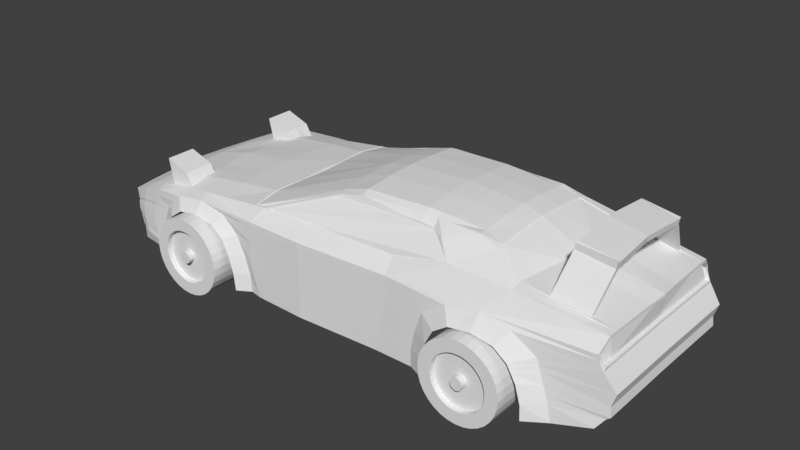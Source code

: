 # Source: synthcar.blend  (saved by Blender 2.79.0; exported with 4.5.12 LTS)
import bpy
from mathutils import Matrix  # noqa: F401  (used for matrix-valued properties, if any)

bpy.ops.wm.read_factory_settings(use_empty=True)
scene = bpy.context.scene
scene.name = 'Scene'

# ---- collections
col_collection_1 = bpy.data.collections.new('Collection 1'); scene.collection.children.link(col_collection_1)

# ---- world
world_world = bpy.data.worlds.new('World'); scene.world = world_world
world_world.color = (0.05088, 0.05088, 0.05088)
world_world.use_sun_shadow = False
world_world.sun_shadow_jitter_overblur = 0.0
world_world.cycles.sampling_method = 'MANUAL'

# ---- meshes
me_cylinder = bpy.data.meshes.new('Cylinder')
me_cylinder.from_pydata([(0.0, 1.0, -1.0), (-1.216e-07, 0.6815, 1.0), (0.1951, 0.9808, -1.0), (0.133, 0.6685, 1.0), (0.3827, 0.9239, -1.0), (0.2608, 0.6297, 1.0), (0.5556, 0.8315, -1.0), (0.3786, 0.5667, 1.0), (0.7071, 0.7071, -1.0), (0.4819, 0.4819, 1.0), (0.8315, 0.5556, -1.0), (0.5667, 0.3786, 1.0), (0.9239, 0.3827, -1.0), (0.6297, 0.2608, 1.0), (0.9808, 0.1951, -1.0), (0.6685, 0.133, 1.0), (1.0, 7.55e-08, -1.0), (0.6815, 2.662e-08, 1.0), (0.9808, -0.1951, -1.0), (0.6685, -0.133, 1.0), (0.9239, -0.3827, -1.0), (0.6297, -0.2608, 1.0), (0.8315, -0.5556, -1.0), (0.5667, -0.3786, 1.0), (0.7071, -0.7071, -1.0), (0.4819, -0.4819, 1.0), (0.5556, -0.8315, -1.0), (0.3786, -0.5667, 1.0), (0.3827, -0.9239, -1.0), (0.2608, -0.6297, 1.0), (0.1951, -0.9808, -1.0), (0.133, -0.6685, 1.0), (-3.258e-07, -1.0, -1.0), (-2.281e-07, -0.6815, 1.0), (-0.1951, -0.9808, -1.0), (-0.133, -0.6685, 1.0), (-0.3827, -0.9239, -1.0), (-0.2608, -0.6297, 1.0), (-0.5556, -0.8315, -1.0), (-0.3786, -0.5667, 1.0), (-0.7071, -0.7071, -1.0), (-0.4819, -0.4819, 1.0), (-0.8315, -0.5556, -1.0), (-0.5667, -0.3786, 1.0), (-0.9239, -0.3827, -1.0), (-0.6297, -0.2608, 1.0), (-0.9808, -0.1951, -1.0), (-0.6685, -0.133, 1.0), (-1.0, 9.656e-07, -1.0), (-0.6815, 6.747e-07, 1.0), (-0.9808, 0.1951, -1.0), (-0.6685, 0.133, 1.0), (-0.9239, 0.3827, -1.0), (-0.6297, 0.2608, 1.0), (-0.8315, 0.5556, -1.0), (-0.5667, 0.3786, 1.0), (-0.7071, 0.7071, -1.0), (-0.4819, 0.4819, 1.0), (-0.5556, 0.8315, -1.0), (-0.3786, 0.5667, 1.0), (-0.3827, 0.9239, -1.0), (-0.2608, 0.6297, 1.0), (-0.1951, 0.9808, -1.0), (-0.133, 0.6685, 1.0), (0.1951, 0.9808, 1.0), (0.0, 1.0, 1.0), (0.3827, 0.9239, 1.0), (0.5556, 0.8315, 1.0), (0.7071, 0.7071, 1.0), (0.8315, 0.5556, 1.0), (0.9239, 0.3827, 1.0), (0.9808, 0.1951, 1.0), (1.0, 7.55e-08, 1.0), (0.9808, -0.1951, 1.0), (0.9239, -0.3827, 1.0), (0.8315, -0.5556, 1.0), (0.7071, -0.7071, 1.0), (0.5556, -0.8315, 1.0), (0.3827, -0.9239, 1.0), (0.1951, -0.9808, 1.0), (-3.258e-07, -1.0, 1.0), (-0.1951, -0.9808, 1.0), (-0.3827, -0.9239, 1.0), (-0.5556, -0.8315, 1.0), (-0.7071, -0.7071, 1.0), (-0.8315, -0.5556, 1.0), (-0.9239, -0.3827, 1.0), (-0.9808, -0.1951, 1.0), (-1.0, 9.656e-07, 1.0), (-0.9808, 0.1951, 1.0), (-0.9239, 0.3827, 1.0), (-0.8315, 0.5556, 1.0), (-0.7071, 0.7071, 1.0), (-0.5556, 0.8315, 1.0), (-0.3827, 0.9239, 1.0), (-0.1951, 0.9808, 1.0), (0.03002, 0.1509, 0.706), (-3.27e-07, 0.1539, 0.706), (0.05889, 0.1422, 0.706), (0.0855, 0.128, 0.706), (0.1088, 0.1088, 0.706), (0.128, 0.0855, 0.706), (0.1422, 0.05889, 0.706), (0.1509, 0.03002, 0.706), (0.1539, 3.637e-08, 0.706), (0.1509, -0.03002, 0.706), (0.1422, -0.05889, 0.706), (0.128, -0.0855, 0.706), (0.1088, -0.1088, 0.706), (0.0855, -0.128, 0.706), (0.05889, -0.1422, 0.706), (0.03002, -0.1509, 0.706), (1.288e-08, -0.1539, 0.706), (-0.03002, -0.1509, 0.706), (-0.05889, -0.1422, 0.706), (-0.0855, -0.128, 0.706), (-0.1088, -0.1088, 0.706), (-0.128, -0.0855, 0.706), (-0.1422, -0.05889, 0.706), (-0.1509, -0.03002, 0.706), (-0.1539, 1.867e-07, 0.706), (-0.1509, 0.03002, 0.706), (-0.1422, 0.05889, 0.706), (-0.128, 0.0855, 0.706), (-0.1088, 0.1088, 0.706), (-0.0855, 0.128, 0.706), (-0.05889, 0.1422, 0.706), (-0.03002, 0.1509, 0.706), (0.133, 0.6685, 0.706), (-1.216e-07, 0.6815, 0.706), (0.2608, 0.6297, 0.706), (0.3786, 0.5667, 0.706), (0.4819, 0.4819, 0.706), (0.5667, 0.3786, 0.706), (0.6297, 0.2608, 0.706), (0.6685, 0.133, 0.706), (0.6815, 2.057e-08, 0.706), (0.6685, -0.133, 0.706), (0.6297, -0.2608, 0.706), (0.5667, -0.3786, 0.706), (0.4819, -0.4819, 0.706), (0.3786, -0.5667, 0.706), (0.2608, -0.6297, 0.706), (0.133, -0.6685, 0.706), (-2.281e-07, -0.6815, 0.706), (-0.133, -0.6685, 0.706), (-0.2608, -0.6297, 0.706), (-0.3786, -0.5667, 0.706), (-0.4819, -0.4819, 0.706), (-0.5667, -0.3786, 0.706), (-0.6297, -0.2608, 0.706), (-0.6685, -0.133, 0.706), (-0.6815, 6.687e-07, 0.706), (-0.6685, 0.133, 0.706), (-0.6297, 0.2608, 0.706), (-0.5667, 0.3786, 0.706), (-0.4819, 0.4819, 0.706), (-0.3786, 0.5667, 0.706), (-0.2608, 0.6297, 0.706), (-0.133, 0.6685, 0.706), (0.03002, 0.1509, 1.065), (-3.27e-07, 0.1539, 1.065), (0.05889, 0.1422, 1.065), (0.0855, 0.128, 1.065), (0.1088, 0.1088, 1.065), (0.128, 0.0855, 1.065), (0.1422, 0.05889, 1.065), (0.1509, 0.03002, 1.065), (0.1539, 4.376e-08, 1.065), (0.1509, -0.03002, 1.065), (0.1422, -0.05889, 1.065), (0.128, -0.0855, 1.065), (0.1088, -0.1088, 1.065), (0.0855, -0.128, 1.065), (0.05889, -0.1422, 1.065), (0.03002, -0.1509, 1.065), (1.288e-08, -0.1539, 1.065), (-0.03002, -0.1509, 1.065), (-0.05889, -0.1422, 1.065), (-0.0855, -0.128, 1.065), (-0.1088, -0.1088, 1.065), (-0.128, -0.0855, 1.065), (-0.1422, -0.05889, 1.065), (-0.1509, -0.03002, 1.065), (-0.1539, 1.941e-07, 1.065), (-0.1509, 0.03002, 1.065), (-0.1422, 0.05889, 1.065), (-0.128, 0.0855, 1.065), (-0.1088, 0.1088, 1.065), (-0.0855, 0.128, 1.065), (-0.05889, 0.1422, 1.065), (-0.03002, 0.1509, 1.065)], [], [(0, 65, 64, 2), (2, 64, 66, 4), (4, 66, 67, 6), (6, 67, 68, 8), (8, 68, 69, 10), (10, 69, 70, 12), (12, 70, 71, 14), (14, 71, 72, 16), (16, 72, 73, 18), (18, 73, 74, 20), (20, 74, 75, 22), (22, 75, 76, 24), (24, 76, 77, 26), (26, 77, 78, 28), (28, 78, 79, 30), (30, 79, 80, 32), (32, 80, 81, 34), (34, 81, 82, 36), (36, 82, 83, 38), (38, 83, 84, 40), (40, 84, 85, 42), (42, 85, 86, 44), (44, 86, 87, 46), (46, 87, 88, 48), (48, 88, 89, 50), (50, 89, 90, 52), (52, 90, 91, 54), (54, 91, 92, 56), (56, 92, 93, 58), (58, 93, 94, 60), (7, 5, 130, 131), (60, 94, 95, 62), (62, 95, 65, 0), (0, 2, 4, 6, 8, 10, 12, 14, 16, 18, 20, 22, 24, 26, 28, 30, 32, 34, 36, 38, 40, 42, 44, 46, 48, 50, 52, 54, 56, 58, 60, 62), (1, 3, 64, 65), (3, 5, 66, 64), (5, 7, 67, 66), (7, 9, 68, 67), (9, 11, 69, 68), (11, 13, 70, 69), (13, 15, 71, 70), (15, 17, 72, 71), (17, 19, 73, 72), (19, 21, 74, 73), (21, 23, 75, 74), (23, 25, 76, 75), (25, 27, 77, 76), (27, 29, 78, 77), (29, 31, 79, 78), (31, 33, 80, 79), (33, 35, 81, 80), (35, 37, 82, 81), (37, 39, 83, 82), (39, 41, 84, 83), (41, 43, 85, 84), (43, 45, 86, 85), (45, 47, 87, 86), (47, 49, 88, 87), (49, 51, 89, 88), (51, 53, 90, 89), (53, 55, 91, 90), (55, 57, 92, 91), (57, 59, 93, 92), (59, 61, 94, 93), (61, 63, 95, 94), (63, 1, 65, 95), (105, 104, 168, 169), (61, 59, 157, 158), (35, 33, 144, 145), (9, 7, 131, 132), (63, 61, 158, 159), (37, 35, 145, 146), (11, 9, 132, 133), (1, 63, 159, 129), (39, 37, 146, 147), (13, 11, 133, 134), (41, 39, 147, 148), (15, 13, 134, 135), (43, 41, 148, 149), (17, 15, 135, 136), (45, 43, 149, 150), (19, 17, 136, 137), (47, 45, 150, 151), (21, 19, 137, 138), (49, 47, 151, 152), (23, 21, 138, 139), (51, 49, 152, 153), (25, 23, 139, 140), (53, 51, 153, 154), (27, 25, 140, 141), (55, 53, 154, 155), (29, 27, 141, 142), (3, 1, 129, 128), (57, 55, 155, 156), (31, 29, 142, 143), (5, 3, 128, 130), (59, 57, 156, 157), (33, 31, 143, 144), (97, 96, 128, 129), (96, 98, 130, 128), (98, 99, 131, 130), (99, 100, 132, 131), (100, 101, 133, 132), (101, 102, 134, 133), (102, 103, 135, 134), (103, 104, 136, 135), (104, 105, 137, 136), (105, 106, 138, 137), (106, 107, 139, 138), (107, 108, 140, 139), (108, 109, 141, 140), (109, 110, 142, 141), (110, 111, 143, 142), (111, 112, 144, 143), (112, 113, 145, 144), (113, 114, 146, 145), (114, 115, 147, 146), (115, 116, 148, 147), (116, 117, 149, 148), (117, 118, 150, 149), (118, 119, 151, 150), (119, 120, 152, 151), (120, 121, 153, 152), (121, 122, 154, 153), (122, 123, 155, 154), (123, 124, 156, 155), (124, 125, 157, 156), (125, 126, 158, 157), (126, 127, 159, 158), (127, 97, 129, 159), (160, 161, 191, 190, 189, 188, 187, 186, 185, 184, 183, 182, 181, 180, 179, 178, 177, 176, 175, 174, 173, 172, 171, 170, 169, 168, 167, 166, 165, 164, 163, 162), (119, 118, 182, 183), (106, 105, 169, 170), (120, 119, 183, 184), (107, 106, 170, 171), (121, 120, 184, 185), (108, 107, 171, 172), (122, 121, 185, 186), (109, 108, 172, 173), (123, 122, 186, 187), (110, 109, 173, 174), (96, 97, 161, 160), (124, 123, 187, 188), (111, 110, 174, 175), (98, 96, 160, 162), (125, 124, 188, 189), (112, 111, 175, 176), (99, 98, 162, 163), (126, 125, 189, 190), (113, 112, 176, 177), (100, 99, 163, 164), (127, 126, 190, 191), (114, 113, 177, 178), (101, 100, 164, 165), (97, 127, 191, 161), (115, 114, 178, 179), (102, 101, 165, 166), (116, 115, 179, 180), (103, 102, 166, 167), (117, 116, 180, 181), (104, 103, 167, 168), (118, 117, 181, 182)])
me_cylinder.use_remesh_preserve_volume = False
me_cylinder.use_remesh_preserve_attributes = False
me_cylinder.use_mirror_vertex_groups = False
me_cylinder.update()
me_circle = bpy.data.meshes.new('Circle')
me_circle.from_pydata([(0.8601, -2.635, 2.308), (0.4774, -2.753, 2.308), (0.153, -2.904, 2.308), (-0.06376, -3.191, 2.308), (-0.1399, -3.677, 2.308), (-0.06376, -4.164, 2.308), (0.153, -4.465, 2.308), (0.4774, -4.601, 2.308), (0.8601, -4.654, 2.308), (1.215, -4.634, 2.308), (1.243, -2.59, 2.308), (0.8494, -2.323, 2.13), (0.48, -2.435, 2.13), (0.04153, -2.639, 2.13), (-0.2985, -3.027, 2.13), (-0.4014, -3.684, 2.13), (-0.2985, -4.341, 2.164), (0.04153, -4.748, 2.131), (0.48, -4.933, 2.131), (0.883, -4.97, 2.131), (1.214, -4.977, 2.131), (1.239, -2.289, 2.131), (0.8228, 4.424, 2.303), (0.4401, 4.31, 2.303), (0.1157, 4.123, 2.304), (-0.1011, 3.836, 2.306), (-0.1772, 3.349, 2.308), (-0.1011, 2.863, 2.311), (0.1157, 2.552, 2.313), (0.4401, 2.383, 2.314), (0.8228, 2.326, 2.314), (1.21, 2.327, 2.314), (1.135, 4.436, 2.302), (0.7865, 4.79, 2.016), (0.4443, 4.682, 2.016), (-0.04113, 4.518, 2.017), (-0.3816, 4.022, 2.068), (-0.4875, 3.345, 2.072), (-0.3816, 2.668, 2.134), (-0.03146, 2.159, 2.137), (0.4443, 2.001, 2.138), (0.8313, 1.921, 2.138), (1.218, 1.923, 2.138), (1.138, 4.858, 2.015), (0.7139, 5.793, 1.831), (0.4443, 5.854, 1.831), (-0.3853, 5.609, 1.837), (-0.4678, 5.588, 1.841), (0.9444, 5.626, 1.894), (0.2779, 4.217, 2.304), (0.2016, 4.6, 2.017), (0.1653, 5.944, 1.83), (0.6314, 4.367, 2.303), (0.6154, 4.736, 2.016), (0.6432, 5.88, 1.831), (0.1968, 4.17, 2.304), (0.08022, 4.559, 2.017), (0.007291, 3.979, 2.305), (-0.2114, 4.27, 2.045), (-0.2408, 5.692, 1.829), (0.01602, -5.926, 2.045), (0.2385, -5.886, 2.051), (0.5124, -5.928, 2.038), (0.785, -5.836, 2.038), (1.182, -5.78, 2.041), (1.037, -4.644, 2.308), (1.049, -4.974, 2.131), (0.8567, -5.83, 2.038), (1.171, -6.094, 0.0002193), (0.8647, -6.107, 0.0002544), (0.6688, -4.628, 2.308), (0.6815, -4.952, 2.131), (0.6098, -5.893, 2.038), (0.3152, -4.533, 2.308), (0.2608, -4.841, 2.131), (0.3641, -5.921, 2.039), (0.2341, -4.499, 2.308), (0.1512, -4.794, 2.131), (0.2672, -5.885, 2.039), (0.5235, -6.243, -0.0004606), (0.6253, -6.21, 3.71e-06), (0.3789, -6.221, -0.002333), (0.2774, -6.165, -0.0007392), (-0.4874, -3.726, 1.887), (-0.9804, 3.812, 1.812), (-0.6916, 5.636, 1.64), (-0.06973, -5.768, 1.831), (0.03105, -6.206, 0.0009883), (-0.08182, -5.977, -0.004239), (0.04463, -4.314, 2.308), (-0.1285, -4.545, 2.159), (0.1316, -5.9, 2.045), (0.8366, 1.138, 2.133), (1.224, 1.03, 2.134), (0.4548, 1.232, 2.132), (-0.00994, 1.284, 2.132), (-0.3571, 1.331, 2.131), (-0.4621, 1.31, 2.13), (-0.7528, 1.266, 1.873), (-1.016, 2.44, 1.819), (0.843, -0.8238, 2.225), (1.231, -0.8231, 2.225), (0.4674, -0.8236, 2.224), (0.0158, -0.8223, 2.223), (-0.3278, -0.8193, 2.222), (-0.4317, -0.8133, 2.22), (-0.7086, -0.8154, 1.892), (0.8214, -6.074, 1.296), (1.161, -6.042, 1.458), (0.9129, -6.129, 0.0003841), (0.8984, -5.8, 2.039), (0.9019, -6.07, 1.467), (0.2632, -6.098, 1.485), (0.3472, -6.14, 1.485), (0.5015, -6.146, 1.484), (0.6337, -6.07, 1.378), (0.0261, -6.036, 1.486), (0.027, -6.14, 0.7208), (0.2703, -6.183, 0.7241), (0.3728, -6.232, 0.7242), (0.5108, -6.232, 0.7238), (0.6446, -6.196, 0.7233), (0.8285, -6.148, 0.7231), (1.156, -6.115, 0.7242), (0.907, -6.146, 0.7239), (0.6094, -5.985, 1.53), (0.8467, -5.994, 1.43), (-1.362, 3.216, 1.379), (-1.277, 2.123, 1.567), (0.8455, -1.977, 2.196), (1.234, -1.856, 2.196), (0.4723, -2.031, 2.196), (0.02579, -2.042, 2.195), (-0.3164, -2.036, 2.193), (-0.42, -1.999, 2.19), (-0.6968, -1.757, 1.931), (0.8458, -2.13, 2.191), (1.235, -2.008, 2.19), (0.473, -2.208, 2.19), (0.02724, -2.213, 2.189), (-0.3148, -2.198, 2.188), (-0.4182, -2.155, 2.185), (-0.7133, -1.989, 1.892), (-1.314, -0.4188, 1.413), (-1.372, 1.037, 1.48), (-1.36, 1.586, 1.448), (-1.324, 1.855, 1.432), (-1.495, 2.802, 1.32), (-1.497, 2.135, 1.326), (-1.456, 0.1771, 1.424), (-0.6873, -2.254, 1.885), (-1.491, 1.025, 1.362), (-1.513, 1.586, 1.33), (-1.5, 1.86, 1.308), (-1.386, 3.221, 1.218), (-1.496, 2.784, 1.154), (-1.555, 2.118, 1.191), (-1.523, 0.1595, 1.266), (-1.349, -0.4329, 1.276), (-1.558, 1.008, 1.243), (-1.58, 1.568, 1.223), (-1.568, 1.843, 1.212), (-1.482, 3.188, -0.0007145), (-1.582, 2.778, -0.002234), (-1.636, 2.111, -0.005852), (-1.592, 0.1525, -0.001486), (-1.444, -0.4226, -0.003408), (-1.639, 1.001, -0.007162), (-1.661, 1.562, -0.01432), (-1.648, 1.836, -0.01124), (-1.556, 2.781, 0.5621), (-1.444, 3.197, 0.5524), (-1.625, 1.84, 0.5867), (-1.637, 1.565, 0.5903), (-1.615, 1.004, 0.6042), (-1.574, 0.1559, 0.6239), (-1.612, 2.115, 0.5786), (-1.405, -0.4653, 0.6331), (-0.2843, -4.966, 2.173), (0.4961, -5.28, 2.146), (0.8991, -5.231, 2.145), (0.07447, -5.157, 2.155), (0.9947, -5.229, 2.156), (0.6976, -5.264, 2.146), (0.2769, -5.229, 2.146), (0.1505, -5.18, 2.146), (-0.08952, -5.065, 2.165), (-0.2799, -5.162, 1.852), (1.184, -5.226, 2.121), (-0.7594, -2.316, -0.004586), (-0.7777, -2.269, 1.296), (-0.7747, -2.257, 0.6098), (-0.5868, -4.031, -0.002155), (-0.5726, -3.938, 0.6564), (-0.5723, -3.872, 1.363), (-0.3111, -5.392, -0.004869), (-0.3112, -5.367, 0.6812), (-0.2963, -5.236, 1.433), (-1.094, 3.991, -0.00385), (-0.8144, 5.725, 0.001678), (-1.043, 3.803, 1.511), (-0.7009, 5.643, 1.495), (-0.4027, -4.329, 1.869), (-0.5148, -4.575, 0.0006148), (-0.4862, -4.492, 0.6749), (-0.4917, -4.441, 1.389), (-0.6794, -3.341, 0.0007831), (-0.6692, -3.297, 0.6344), (-0.6574, -3.232, 1.334), (0.1653, 5.934, -0.06363), (0.4443, 5.844, -0.03967), (0.6432, 5.87, -0.03522), (-0.1861, 5.68, -0.06508), (-0.2407, 5.687, 1.509), (0.1653, 5.942, 1.461), (0.4443, 5.852, 1.461), (0.6432, 5.878, 1.461), (-0.4875, 5.585, 1.897), (-0.3816, 5.607, 1.892), (-0.1861, 5.691, 1.88), (-0.7452, 5.634, 1.665), (-0.8515, 5.189, 1.525), (-0.1861, 5.689, 1.511), (-0.739, 5.724, -0.002905), (-0.7396, 5.646, -0.04331), (-0.2407, 5.677, -0.01367), (-0.2371, 5.599, -0.01948), (-0.4642, 5.509, 1.836), (-0.3818, 5.531, 1.831), (-0.2373, 5.613, 1.824), (-0.6881, 5.558, 1.634), (-0.6974, 5.565, 1.492), (-0.2372, 5.609, 1.505), (-0.8396, 5.19, 1.437), (-1.075, 3.996, 0.529), (-0.7301, 5.682, 0.4365), (-0.7266, 5.604, 0.4421), (-0.5563, -3.142, 1.903), (0.5043, -5.67, 2.116), (0.9377, -5.595, 2.121), (0.6732, -5.645, 2.116), (0.3205, -5.641, 2.117), (0.2089, -5.598, 2.117), (-0.1748, -5.498, 1.842), (0.02105, -5.548, 2.129), (-0.1342, -5.512, 2.133), (0.8421, -5.6, 2.116), (0.1565, -5.587, 2.127), (-0.2068, -5.683, -0.004094), (-0.2186, -5.586, 0.6954), (-0.2348, -5.459, 1.451), (1.193, -5.561, 2.061), (0.01602, -5.926, 2.045), (0.2385, -5.886, 2.051), (0.2672, -5.885, 2.039), (0.2774, -6.164, 0.0615), (0.03105, -6.17, 0.08076), (0.1316, -5.9, 2.045), (0.2632, -6.098, 1.485), (0.0261, -6.036, 1.486), (0.027, -6.14, 0.7208), (0.2703, -6.183, 0.7241), (0.04596, -5.933, 2.018), (0.2336, -5.89, 2.021), (0.2384, -5.885, 2.019), (0.2774, -6.165, -0.0006192), (0.03105, -6.206, 6.673e-05), (0.1332, -5.904, 2.016), (0.234, -6.095, 1.484), (0.05531, -6.039, 1.487), (0.05621, -6.143, 0.7212), (0.2411, -6.179, 0.7236), (0.1316, -5.9, 2.045), (0.01602, -5.926, 2.045), (0.2672, -5.885, 2.039), (0.2385, -5.886, 2.051), (0.2703, -6.183, 0.7241), (0.0261, -6.036, 1.486), (0.2482, -6.158, -0.002279), (0.2632, -6.098, 1.485), (0.027, -6.14, 0.7208), (0.2617, -6.052, 0.000321), (0.06038, -6.205, 0.001612), (0.07612, -6.032, -0.001265), (0.1489, -5.766, 1.996), (0.0617, -5.796, 1.997), (0.2541, -5.747, 1.998), (0.2493, -5.752, 2.001), (0.2568, -6.042, 0.7029), (0.07105, -5.919, 1.467), (0.2497, -5.939, 1.463), (0.07194, -6.005, 0.7005), (0.8534, -6.142, 0.7235), (0.6197, -6.202, 0.7235), (0.8349, -6.116, 0.000457), (0.609, -6.072, 1.418), (0.8462, -6.067, 1.312), (0.805, -6.0, 1.289), (0.6494, -6.203, -0.00117), (0.6173, -5.996, 1.371), (0.6282, -6.122, 0.7162), (0.8121, -6.074, 0.716), (0.8185, -6.043, 0.0009002), (0.633, -6.129, -0.0009532), (0.7139, 5.783, -0.02616), (0.6432, 5.87, -0.02663), (1.138, 4.847, -0.006705), (0.7139, 5.783, -0.01875), (0.9444, 5.616, 0.001839), (-0.6635, -2.298, 1.93), (-0.7165, -1.898, 1.932), (-1.3, -0.3628, 1.462), (-1.364, -0.3864, 1.275), (-0.7411, -2.316, 1.296), (-1.421, -0.4193, 0.6328), (-0.7587, -2.306, 0.6104), (-1.428, -0.4691, 0.000647), (-0.7432, -2.22, -0.003421), (-1.411, -0.4637, -0.003436), (-0.7269, -2.263, 0.001337), (-1.388, -0.46, 0.6315), (-0.7583, -2.254, 0.6083), (-1.333, -0.4276, 1.275), (-0.7614, -2.264, 1.295), (-0.6709, -2.248, 1.884), (-0.6969, -1.984, 1.89), (-1.297, -0.4134, 1.411), (-0.6894, -0.8147, 1.906), (-0.7337, 1.269, 1.886), (-1.005, 2.484, 1.828), (-0.6776, -1.758, 1.945), (-1.293, 2.137, 1.556), (-0.7038, -1.981, 1.94), (-1.319, -0.3686, 1.448), (-1.379, 1.586, 1.435), (-1.391, 1.037, 1.467), (-1.343, 1.861, 1.419), (-0.6979, -0.8151, 1.877), (-0.7422, 1.266, 1.858), (-1.006, 2.44, 1.804), (-0.6862, -1.757, 1.916), (-1.266, 2.123, 1.552), (-0.7058, -1.897, 1.917), (-1.29, -0.3625, 1.447), (-1.349, 1.586, 1.433), (-1.361, 1.038, 1.465), (-1.314, 1.856, 1.417), (-1.455, 3.173, 0.5533), (-1.396, 3.198, 1.236), (-1.47, 3.211, 0.001448), (-0.9782, 4.416, 1.483), (-0.9615, 4.401, 1.547), (-1.107, 3.966, -0.001286), (-1.432, 3.191, 0.5515), (-1.063, 3.99, 0.528), (-1.457, 3.205, -0.002961), (-1.095, 3.96, -0.001005), (-1.374, 3.215, 1.217), (-1.031, 3.797, 1.51), (-0.06309, -5.808, 1.481), (-0.09089, -5.895, 0.7097), (-1.064, 4.02, 0.5301), (-1.031, 3.82, 1.548), (-0.7555, 5.642, 1.496), (-0.7843, 5.682, 0.4312), (-1.712, 4.532, 1.022), (-1.695, 4.517, 1.087), (-1.585, 5.304, 1.064), (-1.573, 5.305, 0.976), (-1.838, 4.552, 1.029), (-1.821, 4.537, 1.093), (-1.711, 5.325, 1.071), (-1.699, 5.326, 0.982), (-1.629, 5.256, -0.01173), (-1.767, 4.482, -0.006414), (-1.755, 5.276, -0.005667), (-1.893, 4.502, -0.0003542)], [(213, 231)], [(5, 4, 15, 16), (2, 1, 12, 13), (65, 8, 19, 66), (89, 5, 16, 90), (3, 2, 13, 14), (0, 10, 21, 11), (76, 6, 17, 77), (4, 3, 14, 15), (1, 0, 11, 12), (70, 7, 18, 71), (26, 25, 36, 37), (52, 22, 33, 53), (30, 29, 40, 41), (27, 26, 37, 38), (49, 23, 34, 50), (31, 30, 41, 42), (28, 27, 38, 39), (57, 24, 35, 58), (22, 32, 43, 33), (29, 28, 39, 40), (92, 93, 42, 41), (94, 92, 41, 40), (95, 94, 40, 39), (96, 95, 39, 38), (97, 96, 38, 37), (53, 33, 44, 54), (33, 43, 48, 44), (37, 36, 218, 217), (50, 34, 45, 51), (55, 49, 50, 56), (34, 53, 54, 45), (23, 52, 53, 34), (24, 55, 56, 35), (36, 58, 219, 218), (25, 57, 58, 36), (240, 238, 62, 72), (244, 245, 60, 91), (239, 246, 63, 67), (242, 247, 61, 78), (20, 66, 182, 188), (9, 65, 66, 20), (123, 124, 109, 68), (246, 240, 72, 63), (8, 70, 71, 19), (238, 241, 75, 62), (7, 73, 74, 18), (241, 242, 78, 75), (73, 76, 77, 74), (119, 118, 82, 81), (120, 119, 81, 79), (293, 120, 79, 80), (37, 217, 220, 84), (97, 329, 328), (117, 360, 88, 87), (247, 244, 91, 61), (6, 89, 90, 17), (16, 15, 83, 202, 187, 178), (105, 97, 328, 327), (105, 104, 96, 97), (104, 103, 95, 96), (103, 102, 94, 95), (102, 100, 92, 94), (100, 101, 93, 92), (329, 97, 37, 84), (129, 130, 101, 100), (131, 129, 100, 102), (132, 131, 102, 103), (133, 132, 103, 104), (134, 133, 104, 105), (134, 105, 327, 330), (64, 110, 111, 108), (124, 111, 296, 292), (111, 110, 67, 126, 296), (72, 62, 114, 295, 125), (62, 75, 113, 114), (75, 78, 112, 113), (60, 86, 359, 116), (116, 359, 360, 117), (295, 114, 120, 293), (114, 113, 119, 120), (113, 112, 118, 119), (109, 124, 292, 69), (108, 111, 124, 123), (329, 84, 127, 331), (141, 134, 330, 332), (141, 140, 133, 134), (140, 139, 132, 133), (139, 138, 131, 132), (138, 136, 129, 131), (136, 137, 130, 129), (11, 21, 137, 136), (12, 11, 136, 138), (13, 12, 138, 139), (14, 13, 139, 140), (15, 14, 140, 141), (15, 141, 332, 309, 237, 83), (149, 333, 335, 151), (331, 127, 147, 148), (334, 152, 151, 335), (336, 153, 152, 334), (99, 128, 341, 339), (331, 148, 153, 336), (147, 127, 348, 155), (153, 161, 160, 152), (151, 159, 157, 149), (148, 147, 155, 156), (148, 156, 161, 153), (152, 160, 159, 151), (170, 347, 162, 163), (172, 169, 168, 173), (174, 167, 165, 175), (176, 170, 163, 164), (176, 164, 169, 172), (173, 168, 167, 174), (314, 175, 165, 166), (312, 157, 175, 314), (160, 173, 174, 159), (156, 176, 172, 161), (156, 155, 170, 176), (159, 174, 175, 157), (161, 172, 173, 160), (155, 348, 347, 170), (17, 90, 186, 181), (74, 77, 185, 184), (18, 74, 184, 179), (19, 71, 183, 180), (77, 17, 181, 185), (66, 19, 180, 182), (90, 16, 178, 186), (71, 18, 179, 183), (245, 243, 86, 60), (188, 182, 239, 251), (58, 35, 56, 50, 51, 219), (295, 296, 126, 67, 63, 72, 125), (206, 207, 315, 189), (207, 208, 313, 315), (204, 205, 194, 193), (203, 204, 193, 192), (248, 249, 196, 195), (249, 250, 197, 196), (243, 250, 359, 86), (202, 205, 197, 187), (83, 237, 208, 194), (361, 364, 199, 198), (84, 220, 363, 362), (84, 362, 348, 127), (83, 194, 205, 202), (195, 196, 204, 203), (196, 197, 205, 204), (193, 194, 208, 207), (192, 193, 207, 206), (222, 214, 209, 212), (215, 216, 211, 210), (214, 215, 210, 209), (51, 45, 215, 214), (45, 54, 216, 215), (219, 51, 214, 222), (47, 46, 228, 227), (46, 47, 217, 218), (59, 46, 218, 219), (47, 85, 220, 217), (235, 223, 199, 364), (85, 201, 363, 220), (213, 59, 219, 222), (225, 213, 222, 212), (228, 229, 232, 226, 224, 236, 231, 230, 227), (59, 213, 232, 229), (235, 201, 231, 236), (46, 59, 229, 228), (213, 225, 226, 232), (201, 85, 230, 231), (85, 47, 227, 230), (223, 235, 236, 224), (201, 235, 364, 363), (233, 350, 365, 368), (237, 309, 313, 208), (187, 197, 250, 243), (88, 360, 249, 248), (178, 187, 243, 245), (181, 186, 244, 247), (184, 185, 242, 241), (179, 184, 241, 238), (180, 183, 240, 246), (185, 181, 247, 242), (182, 180, 246, 239), (186, 178, 245, 244), (183, 179, 238, 240), (251, 239, 67, 110, 64), (171, 154, 357, 353), (154, 200, 358, 357), (142, 143, 326, 325), (158, 177, 320, 322), (149, 157, 312, 333), (116, 117, 260, 259), (60, 116, 259, 252), (82, 118, 261, 255), (78, 61, 253, 254), (112, 78, 254, 258), (118, 112, 258, 261), (61, 91, 257, 253), (91, 60, 252, 257), (117, 87, 256, 260), (261, 258, 279, 276), (258, 254, 274, 279), (255, 261, 276, 265), (259, 260, 280, 277), (252, 259, 277, 273), (257, 252, 273, 272), (260, 256, 266, 280), (253, 257, 272, 275), (254, 253, 275, 274), (262, 269, 289, 285), (262, 267, 272, 273), (263, 264, 274, 275), (271, 278, 265, 276), (269, 262, 273, 277), (267, 263, 275, 272), (264, 268, 279, 274), (270, 269, 277, 280), (282, 270, 280, 266), (268, 271, 276, 279), (285, 289, 291, 283, 281, 288, 290, 286, 287, 284), (267, 262, 285, 284), (270, 282, 283, 291), (263, 267, 284, 287), (264, 263, 287, 286), (271, 268, 290, 288), (268, 264, 286, 290), (278, 271, 288, 281), (269, 270, 291, 289), (121, 298, 303, 300), (122, 294, 69, 292), (121, 115, 295, 293), (115, 107, 296, 295), (298, 121, 293, 80), (107, 122, 292, 296), (301, 297, 299, 300, 303, 302), (115, 121, 300, 299), (122, 107, 297, 301), (107, 115, 299, 297), (294, 122, 301, 302), (54, 44, 304, 305), (48, 43, 306, 308), (44, 48, 308, 307), (142, 150, 309, 332), (143, 142, 332, 333), (158, 143, 333, 312), (150, 190, 313, 309), (177, 158, 312, 314), (316, 177, 314, 166), (191, 317, 189, 315), (190, 191, 315, 313), (318, 319, 321, 320), (320, 321, 323, 322), (323, 324, 325, 326, 322), (177, 316, 318, 320), (143, 158, 322, 326), (317, 191, 321, 319), (190, 150, 324, 323), (150, 142, 325, 324), (191, 190, 323, 321), (98, 106, 327, 328), (99, 98, 328, 329), (106, 135, 330, 327), (128, 99, 329, 331), (135, 310, 332, 330), (310, 311, 333, 332), (144, 145, 334, 335), (145, 146, 336, 334), (146, 128, 331, 336), (311, 144, 335, 333), (337, 338, 339, 341, 346, 344, 345, 343, 342, 340), (106, 98, 338, 337), (146, 145, 344, 346), (310, 135, 340, 342), (98, 99, 339, 338), (128, 146, 346, 341), (311, 310, 342, 343), (135, 106, 337, 340), (144, 311, 343, 345), (145, 144, 345, 344), (171, 349, 162, 347), (154, 171, 347, 348), (234, 200, 362, 361), (200, 154, 348, 362), (352, 234, 361, 198), (353, 354, 356, 355), (357, 358, 354, 353), (234, 352, 356, 354), (200, 234, 354, 358), (349, 171, 353, 355), (360, 359, 250, 249), (351, 350, 361, 362), (221, 351, 362, 363), (233, 221, 363, 364), (350, 233, 364, 361), (367, 368, 372, 371), (351, 221, 367, 366), (221, 233, 368, 367), (350, 351, 366, 365), (370, 371, 372, 369), (365, 366, 370, 369), (365, 369, 376, 374), (366, 367, 371, 370), (373, 374, 376, 375), (369, 372, 375, 376), (368, 365, 374, 373), (372, 368, 373, 375)])
me_circle.use_remesh_preserve_volume = False
me_circle.use_remesh_preserve_attributes = False
me_circle.use_mirror_vertex_groups = False
me_circle.update()
me_cube_002 = bpy.data.meshes.new('Cube.002')
me_cube_002.from_pydata([(-1.0, -0.9739, -0.8888), (-1.039, -0.9739, 0.6975), (-1.0, 0.9739, -0.8888), (-1.039, 0.9739, 0.6975), (1.0, -1.085, -1.0), (0.5787, -1.085, -0.1665), (0.9428, 1.085, -1.284), (0.5787, 1.085, -0.1665), (-1.041, 1.085, -1.206), (-0.9927, -1.085, -0.9637), (-1.039, -1.085, 0.8087), (-1.039, 1.085, 0.8087), (-0.8332, 0.9739, -0.8888), (-0.8332, -0.9739, -0.8888), (-0.8792, -0.9739, 0.6607), (-0.8792, 0.9739, 0.6607), (-1.014, 0.0, -1.07), (-1.039, 0.0, 0.8087), (0.9883, 0.0, -1.058), (0.5787, 0.0, -0.1665), (-1.0, 0.0, -0.8888), (-1.039, 0.0, 0.6975), (-0.8332, 0.0, -0.8888), (-0.8792, 0.0, 0.6607), (-0.9944, -10.64, -0.8484), (-1.038, -10.64, 0.6867), (-0.9944, -8.722, -0.8484), (-1.038, -8.722, 0.6867), (0.9441, -10.77, -1.277), (0.5848, -10.77, -0.1377), (1.004, -8.598, -0.9799), (0.5848, -8.598, -0.1377), (-0.9959, -8.598, -0.9799), (-1.042, -10.77, -1.207), (-1.038, -10.77, 0.8108), (-1.038, -8.598, 0.8108), (-0.8839, -8.722, -0.8484), (-0.8839, -10.64, -0.8484), (-0.9277, -10.64, 0.6867), (-0.9359, -8.722, 0.646), (-1.016, -9.683, -1.078), (-1.038, -9.683, 0.8108), (0.9907, -9.683, -1.046), (0.5848, -9.683, -0.1377), (-0.9944, -9.683, -0.8484), (-1.038, -9.683, 0.6867), (-0.8839, -9.683, -0.8484), (-0.9277, -9.683, 0.6867)], [], [(20, 0, 13, 22), (8, 11, 7, 6), (18, 19, 5, 4), (4, 5, 10, 9), (16, 18, 4, 9), (19, 17, 10, 5), (20, 2, 8, 16), (1, 0, 9, 10), (21, 1, 10, 17), (2, 3, 11, 8), (22, 23, 15, 12), (3, 2, 12, 15), (0, 1, 14, 13), (21, 3, 15, 23), (1, 21, 23, 14), (13, 14, 23, 22), (3, 21, 17, 11), (0, 20, 16, 9), (7, 11, 17, 19), (8, 6, 18, 16), (6, 7, 19, 18), (2, 20, 22, 12), (45, 27, 39, 47), (32, 35, 31, 30), (42, 43, 29, 28), (28, 29, 34, 33), (40, 42, 28, 33), (43, 41, 34, 29), (44, 26, 32, 40), (25, 24, 33, 34), (45, 25, 34, 41), (26, 27, 35, 32), (46, 47, 39, 36), (44, 24, 37, 46), (27, 26, 36, 39), (24, 25, 38, 37), (26, 44, 46, 36), (37, 38, 47, 46), (27, 45, 41, 35), (24, 44, 40, 33), (31, 35, 41, 43), (32, 30, 42, 40), (30, 31, 43, 42), (25, 45, 47, 38)])
me_cube_002.use_remesh_preserve_volume = False
me_cube_002.use_remesh_preserve_attributes = False
me_cube_002.use_mirror_vertex_groups = False
me_cube_002.update()
me_cylinder_001 = bpy.data.meshes.new('Cylinder.001')
me_cylinder_001.from_pydata([(0.0, 1.0, -1.0), (-1.216e-07, 0.6815, 1.0), (0.1951, 0.9808, -1.0), (0.133, 0.6685, 1.0), (0.3827, 0.9239, -1.0), (0.2608, 0.6297, 1.0), (0.5556, 0.8315, -1.0), (0.3786, 0.5667, 1.0), (0.7071, 0.7071, -1.0), (0.4819, 0.4819, 1.0), (0.8315, 0.5556, -1.0), (0.5667, 0.3786, 1.0), (0.9239, 0.3827, -1.0), (0.6297, 0.2608, 1.0), (0.9808, 0.1951, -1.0), (0.6685, 0.133, 1.0), (1.0, 7.55e-08, -1.0), (0.6815, 2.662e-08, 1.0), (0.9808, -0.1951, -1.0), (0.6685, -0.133, 1.0), (0.9239, -0.3827, -1.0), (0.6297, -0.2608, 1.0), (0.8315, -0.5556, -1.0), (0.5667, -0.3786, 1.0), (0.7071, -0.7071, -1.0), (0.4819, -0.4819, 1.0), (0.5556, -0.8315, -1.0), (0.3786, -0.5667, 1.0), (0.3827, -0.9239, -1.0), (0.2608, -0.6297, 1.0), (0.1951, -0.9808, -1.0), (0.133, -0.6685, 1.0), (-3.258e-07, -1.0, -1.0), (-2.281e-07, -0.6815, 1.0), (-0.1951, -0.9808, -1.0), (-0.133, -0.6685, 1.0), (-0.3827, -0.9239, -1.0), (-0.2608, -0.6297, 1.0), (-0.5556, -0.8315, -1.0), (-0.3786, -0.5667, 1.0), (-0.7071, -0.7071, -1.0), (-0.4819, -0.4819, 1.0), (-0.8315, -0.5556, -1.0), (-0.5667, -0.3786, 1.0), (-0.9239, -0.3827, -1.0), (-0.6297, -0.2608, 1.0), (-0.9808, -0.1951, -1.0), (-0.6685, -0.133, 1.0), (-1.0, 9.656e-07, -1.0), (-0.6815, 6.747e-07, 1.0), (-0.9808, 0.1951, -1.0), (-0.6685, 0.133, 1.0), (-0.9239, 0.3827, -1.0), (-0.6297, 0.2608, 1.0), (-0.8315, 0.5556, -1.0), (-0.5667, 0.3786, 1.0), (-0.7071, 0.7071, -1.0), (-0.4819, 0.4819, 1.0), (-0.5556, 0.8315, -1.0), (-0.3786, 0.5667, 1.0), (-0.3827, 0.9239, -1.0), (-0.2608, 0.6297, 1.0), (-0.1951, 0.9808, -1.0), (-0.133, 0.6685, 1.0), (0.1951, 0.9808, 1.0), (0.0, 1.0, 1.0), (0.3827, 0.9239, 1.0), (0.5556, 0.8315, 1.0), (0.7071, 0.7071, 1.0), (0.8315, 0.5556, 1.0), (0.9239, 0.3827, 1.0), (0.9808, 0.1951, 1.0), (1.0, 7.55e-08, 1.0), (0.9808, -0.1951, 1.0), (0.9239, -0.3827, 1.0), (0.8315, -0.5556, 1.0), (0.7071, -0.7071, 1.0), (0.5556, -0.8315, 1.0), (0.3827, -0.9239, 1.0), (0.1951, -0.9808, 1.0), (-3.258e-07, -1.0, 1.0), (-0.1951, -0.9808, 1.0), (-0.3827, -0.9239, 1.0), (-0.5556, -0.8315, 1.0), (-0.7071, -0.7071, 1.0), (-0.8315, -0.5556, 1.0), (-0.9239, -0.3827, 1.0), (-0.9808, -0.1951, 1.0), (-1.0, 9.656e-07, 1.0), (-0.9808, 0.1951, 1.0), (-0.9239, 0.3827, 1.0), (-0.8315, 0.5556, 1.0), (-0.7071, 0.7071, 1.0), (-0.5556, 0.8315, 1.0), (-0.3827, 0.9239, 1.0), (-0.1951, 0.9808, 1.0), (0.03002, 0.1509, 0.706), (-3.27e-07, 0.1539, 0.706), (0.05889, 0.1422, 0.706), (0.0855, 0.128, 0.706), (0.1088, 0.1088, 0.706), (0.128, 0.0855, 0.706), (0.1422, 0.05889, 0.706), (0.1509, 0.03002, 0.706), (0.1539, 3.637e-08, 0.706), (0.1509, -0.03002, 0.706), (0.1422, -0.05889, 0.706), (0.128, -0.0855, 0.706), (0.1088, -0.1088, 0.706), (0.0855, -0.128, 0.706), (0.05889, -0.1422, 0.706), (0.03002, -0.1509, 0.706), (1.288e-08, -0.1539, 0.706), (-0.03002, -0.1509, 0.706), (-0.05889, -0.1422, 0.706), (-0.0855, -0.128, 0.706), (-0.1088, -0.1088, 0.706), (-0.128, -0.0855, 0.706), (-0.1422, -0.05889, 0.706), (-0.1509, -0.03002, 0.706), (-0.1539, 1.867e-07, 0.706), (-0.1509, 0.03002, 0.706), (-0.1422, 0.05889, 0.706), (-0.128, 0.0855, 0.706), (-0.1088, 0.1088, 0.706), (-0.0855, 0.128, 0.706), (-0.05889, 0.1422, 0.706), (-0.03002, 0.1509, 0.706), (0.133, 0.6685, 0.706), (-1.216e-07, 0.6815, 0.706), (0.2608, 0.6297, 0.706), (0.3786, 0.5667, 0.706), (0.4819, 0.4819, 0.706), (0.5667, 0.3786, 0.706), (0.6297, 0.2608, 0.706), (0.6685, 0.133, 0.706), (0.6815, 2.057e-08, 0.706), (0.6685, -0.133, 0.706), (0.6297, -0.2608, 0.706), (0.5667, -0.3786, 0.706), (0.4819, -0.4819, 0.706), (0.3786, -0.5667, 0.706), (0.2608, -0.6297, 0.706), (0.133, -0.6685, 0.706), (-2.281e-07, -0.6815, 0.706), (-0.133, -0.6685, 0.706), (-0.2608, -0.6297, 0.706), (-0.3786, -0.5667, 0.706), (-0.4819, -0.4819, 0.706), (-0.5667, -0.3786, 0.706), (-0.6297, -0.2608, 0.706), (-0.6685, -0.133, 0.706), (-0.6815, 6.687e-07, 0.706), (-0.6685, 0.133, 0.706), (-0.6297, 0.2608, 0.706), (-0.5667, 0.3786, 0.706), (-0.4819, 0.4819, 0.706), (-0.3786, 0.5667, 0.706), (-0.2608, 0.6297, 0.706), (-0.133, 0.6685, 0.706), (0.03002, 0.1509, 1.065), (-3.27e-07, 0.1539, 1.065), (0.05889, 0.1422, 1.065), (0.0855, 0.128, 1.065), (0.1088, 0.1088, 1.065), (0.128, 0.0855, 1.065), (0.1422, 0.05889, 1.065), (0.1509, 0.03002, 1.065), (0.1539, 4.376e-08, 1.065), (0.1509, -0.03002, 1.065), (0.1422, -0.05889, 1.065), (0.128, -0.0855, 1.065), (0.1088, -0.1088, 1.065), (0.0855, -0.128, 1.065), (0.05889, -0.1422, 1.065), (0.03002, -0.1509, 1.065), (1.288e-08, -0.1539, 1.065), (-0.03002, -0.1509, 1.065), (-0.05889, -0.1422, 1.065), (-0.0855, -0.128, 1.065), (-0.1088, -0.1088, 1.065), (-0.128, -0.0855, 1.065), (-0.1422, -0.05889, 1.065), (-0.1509, -0.03002, 1.065), (-0.1539, 1.941e-07, 1.065), (-0.1509, 0.03002, 1.065), (-0.1422, 0.05889, 1.065), (-0.128, 0.0855, 1.065), (-0.1088, 0.1088, 1.065), (-0.0855, 0.128, 1.065), (-0.05889, 0.1422, 1.065), (-0.03002, 0.1509, 1.065)], [], [(0, 65, 64, 2), (2, 64, 66, 4), (4, 66, 67, 6), (6, 67, 68, 8), (8, 68, 69, 10), (10, 69, 70, 12), (12, 70, 71, 14), (14, 71, 72, 16), (16, 72, 73, 18), (18, 73, 74, 20), (20, 74, 75, 22), (22, 75, 76, 24), (24, 76, 77, 26), (26, 77, 78, 28), (28, 78, 79, 30), (30, 79, 80, 32), (32, 80, 81, 34), (34, 81, 82, 36), (36, 82, 83, 38), (38, 83, 84, 40), (40, 84, 85, 42), (42, 85, 86, 44), (44, 86, 87, 46), (46, 87, 88, 48), (48, 88, 89, 50), (50, 89, 90, 52), (52, 90, 91, 54), (54, 91, 92, 56), (56, 92, 93, 58), (58, 93, 94, 60), (7, 5, 130, 131), (60, 94, 95, 62), (62, 95, 65, 0), (0, 2, 4, 6, 8, 10, 12, 14, 16, 18, 20, 22, 24, 26, 28, 30, 32, 34, 36, 38, 40, 42, 44, 46, 48, 50, 52, 54, 56, 58, 60, 62), (1, 3, 64, 65), (3, 5, 66, 64), (5, 7, 67, 66), (7, 9, 68, 67), (9, 11, 69, 68), (11, 13, 70, 69), (13, 15, 71, 70), (15, 17, 72, 71), (17, 19, 73, 72), (19, 21, 74, 73), (21, 23, 75, 74), (23, 25, 76, 75), (25, 27, 77, 76), (27, 29, 78, 77), (29, 31, 79, 78), (31, 33, 80, 79), (33, 35, 81, 80), (35, 37, 82, 81), (37, 39, 83, 82), (39, 41, 84, 83), (41, 43, 85, 84), (43, 45, 86, 85), (45, 47, 87, 86), (47, 49, 88, 87), (49, 51, 89, 88), (51, 53, 90, 89), (53, 55, 91, 90), (55, 57, 92, 91), (57, 59, 93, 92), (59, 61, 94, 93), (61, 63, 95, 94), (63, 1, 65, 95), (105, 104, 168, 169), (61, 59, 157, 158), (35, 33, 144, 145), (9, 7, 131, 132), (63, 61, 158, 159), (37, 35, 145, 146), (11, 9, 132, 133), (1, 63, 159, 129), (39, 37, 146, 147), (13, 11, 133, 134), (41, 39, 147, 148), (15, 13, 134, 135), (43, 41, 148, 149), (17, 15, 135, 136), (45, 43, 149, 150), (19, 17, 136, 137), (47, 45, 150, 151), (21, 19, 137, 138), (49, 47, 151, 152), (23, 21, 138, 139), (51, 49, 152, 153), (25, 23, 139, 140), (53, 51, 153, 154), (27, 25, 140, 141), (55, 53, 154, 155), (29, 27, 141, 142), (3, 1, 129, 128), (57, 55, 155, 156), (31, 29, 142, 143), (5, 3, 128, 130), (59, 57, 156, 157), (33, 31, 143, 144), (97, 96, 128, 129), (96, 98, 130, 128), (98, 99, 131, 130), (99, 100, 132, 131), (100, 101, 133, 132), (101, 102, 134, 133), (102, 103, 135, 134), (103, 104, 136, 135), (104, 105, 137, 136), (105, 106, 138, 137), (106, 107, 139, 138), (107, 108, 140, 139), (108, 109, 141, 140), (109, 110, 142, 141), (110, 111, 143, 142), (111, 112, 144, 143), (112, 113, 145, 144), (113, 114, 146, 145), (114, 115, 147, 146), (115, 116, 148, 147), (116, 117, 149, 148), (117, 118, 150, 149), (118, 119, 151, 150), (119, 120, 152, 151), (120, 121, 153, 152), (121, 122, 154, 153), (122, 123, 155, 154), (123, 124, 156, 155), (124, 125, 157, 156), (125, 126, 158, 157), (126, 127, 159, 158), (127, 97, 129, 159), (160, 161, 191, 190, 189, 188, 187, 186, 185, 184, 183, 182, 181, 180, 179, 178, 177, 176, 175, 174, 173, 172, 171, 170, 169, 168, 167, 166, 165, 164, 163, 162), (119, 118, 182, 183), (106, 105, 169, 170), (120, 119, 183, 184), (107, 106, 170, 171), (121, 120, 184, 185), (108, 107, 171, 172), (122, 121, 185, 186), (109, 108, 172, 173), (123, 122, 186, 187), (110, 109, 173, 174), (96, 97, 161, 160), (124, 123, 187, 188), (111, 110, 174, 175), (98, 96, 160, 162), (125, 124, 188, 189), (112, 111, 175, 176), (99, 98, 162, 163), (126, 125, 189, 190), (113, 112, 176, 177), (100, 99, 163, 164), (127, 126, 190, 191), (114, 113, 177, 178), (101, 100, 164, 165), (97, 127, 191, 161), (115, 114, 178, 179), (102, 101, 165, 166), (116, 115, 179, 180), (103, 102, 166, 167), (117, 116, 180, 181), (104, 103, 167, 168), (118, 117, 181, 182)])
me_cylinder_001.use_remesh_preserve_volume = False
me_cylinder_001.use_remesh_preserve_attributes = False
me_cylinder_001.use_mirror_vertex_groups = False
me_cylinder_001.update()
me_cylinder_002 = bpy.data.meshes.new('Cylinder.002')
me_cylinder_002.from_pydata([(0.0, 1.0, -1.0), (-1.216e-07, 0.6815, 1.0), (0.1951, 0.9808, -1.0), (0.133, 0.6685, 1.0), (0.3827, 0.9239, -1.0), (0.2608, 0.6297, 1.0), (0.5556, 0.8315, -1.0), (0.3786, 0.5667, 1.0), (0.7071, 0.7071, -1.0), (0.4819, 0.4819, 1.0), (0.8315, 0.5556, -1.0), (0.5667, 0.3786, 1.0), (0.9239, 0.3827, -1.0), (0.6297, 0.2608, 1.0), (0.9808, 0.1951, -1.0), (0.6685, 0.133, 1.0), (1.0, 7.55e-08, -1.0), (0.6815, 2.662e-08, 1.0), (0.9808, -0.1951, -1.0), (0.6685, -0.133, 1.0), (0.9239, -0.3827, -1.0), (0.6297, -0.2608, 1.0), (0.8315, -0.5556, -1.0), (0.5667, -0.3786, 1.0), (0.7071, -0.7071, -1.0), (0.4819, -0.4819, 1.0), (0.5556, -0.8315, -1.0), (0.3786, -0.5667, 1.0), (0.3827, -0.9239, -1.0), (0.2608, -0.6297, 1.0), (0.1951, -0.9808, -1.0), (0.133, -0.6685, 1.0), (-3.258e-07, -1.0, -1.0), (-2.281e-07, -0.6815, 1.0), (-0.1951, -0.9808, -1.0), (-0.133, -0.6685, 1.0), (-0.3827, -0.9239, -1.0), (-0.2608, -0.6297, 1.0), (-0.5556, -0.8315, -1.0), (-0.3786, -0.5667, 1.0), (-0.7071, -0.7071, -1.0), (-0.4819, -0.4819, 1.0), (-0.8315, -0.5556, -1.0), (-0.5667, -0.3786, 1.0), (-0.9239, -0.3827, -1.0), (-0.6297, -0.2608, 1.0), (-0.9808, -0.1951, -1.0), (-0.6685, -0.133, 1.0), (-1.0, 9.656e-07, -1.0), (-0.6815, 6.747e-07, 1.0), (-0.9808, 0.1951, -1.0), (-0.6685, 0.133, 1.0), (-0.9239, 0.3827, -1.0), (-0.6297, 0.2608, 1.0), (-0.8315, 0.5556, -1.0), (-0.5667, 0.3786, 1.0), (-0.7071, 0.7071, -1.0), (-0.4819, 0.4819, 1.0), (-0.5556, 0.8315, -1.0), (-0.3786, 0.5667, 1.0), (-0.3827, 0.9239, -1.0), (-0.2608, 0.6297, 1.0), (-0.1951, 0.9808, -1.0), (-0.133, 0.6685, 1.0), (0.1951, 0.9808, 1.0), (0.0, 1.0, 1.0), (0.3827, 0.9239, 1.0), (0.5556, 0.8315, 1.0), (0.7071, 0.7071, 1.0), (0.8315, 0.5556, 1.0), (0.9239, 0.3827, 1.0), (0.9808, 0.1951, 1.0), (1.0, 7.55e-08, 1.0), (0.9808, -0.1951, 1.0), (0.9239, -0.3827, 1.0), (0.8315, -0.5556, 1.0), (0.7071, -0.7071, 1.0), (0.5556, -0.8315, 1.0), (0.3827, -0.9239, 1.0), (0.1951, -0.9808, 1.0), (-3.258e-07, -1.0, 1.0), (-0.1951, -0.9808, 1.0), (-0.3827, -0.9239, 1.0), (-0.5556, -0.8315, 1.0), (-0.7071, -0.7071, 1.0), (-0.8315, -0.5556, 1.0), (-0.9239, -0.3827, 1.0), (-0.9808, -0.1951, 1.0), (-1.0, 9.656e-07, 1.0), (-0.9808, 0.1951, 1.0), (-0.9239, 0.3827, 1.0), (-0.8315, 0.5556, 1.0), (-0.7071, 0.7071, 1.0), (-0.5556, 0.8315, 1.0), (-0.3827, 0.9239, 1.0), (-0.1951, 0.9808, 1.0), (0.03002, 0.1509, 0.706), (-3.27e-07, 0.1539, 0.706), (0.05889, 0.1422, 0.706), (0.0855, 0.128, 0.706), (0.1088, 0.1088, 0.706), (0.128, 0.0855, 0.706), (0.1422, 0.05889, 0.706), (0.1509, 0.03002, 0.706), (0.1539, 3.637e-08, 0.706), (0.1509, -0.03002, 0.706), (0.1422, -0.05889, 0.706), (0.128, -0.0855, 0.706), (0.1088, -0.1088, 0.706), (0.0855, -0.128, 0.706), (0.05889, -0.1422, 0.706), (0.03002, -0.1509, 0.706), (1.288e-08, -0.1539, 0.706), (-0.03002, -0.1509, 0.706), (-0.05889, -0.1422, 0.706), (-0.0855, -0.128, 0.706), (-0.1088, -0.1088, 0.706), (-0.128, -0.0855, 0.706), (-0.1422, -0.05889, 0.706), (-0.1509, -0.03002, 0.706), (-0.1539, 1.867e-07, 0.706), (-0.1509, 0.03002, 0.706), (-0.1422, 0.05889, 0.706), (-0.128, 0.0855, 0.706), (-0.1088, 0.1088, 0.706), (-0.0855, 0.128, 0.706), (-0.05889, 0.1422, 0.706), (-0.03002, 0.1509, 0.706), (0.133, 0.6685, 0.706), (-1.216e-07, 0.6815, 0.706), (0.2608, 0.6297, 0.706), (0.3786, 0.5667, 0.706), (0.4819, 0.4819, 0.706), (0.5667, 0.3786, 0.706), (0.6297, 0.2608, 0.706), (0.6685, 0.133, 0.706), (0.6815, 2.057e-08, 0.706), (0.6685, -0.133, 0.706), (0.6297, -0.2608, 0.706), (0.5667, -0.3786, 0.706), (0.4819, -0.4819, 0.706), (0.3786, -0.5667, 0.706), (0.2608, -0.6297, 0.706), (0.133, -0.6685, 0.706), (-2.281e-07, -0.6815, 0.706), (-0.133, -0.6685, 0.706), (-0.2608, -0.6297, 0.706), (-0.3786, -0.5667, 0.706), (-0.4819, -0.4819, 0.706), (-0.5667, -0.3786, 0.706), (-0.6297, -0.2608, 0.706), (-0.6685, -0.133, 0.706), (-0.6815, 6.687e-07, 0.706), (-0.6685, 0.133, 0.706), (-0.6297, 0.2608, 0.706), (-0.5667, 0.3786, 0.706), (-0.4819, 0.4819, 0.706), (-0.3786, 0.5667, 0.706), (-0.2608, 0.6297, 0.706), (-0.133, 0.6685, 0.706), (0.03002, 0.1509, 1.065), (-3.27e-07, 0.1539, 1.065), (0.05889, 0.1422, 1.065), (0.0855, 0.128, 1.065), (0.1088, 0.1088, 1.065), (0.128, 0.0855, 1.065), (0.1422, 0.05889, 1.065), (0.1509, 0.03002, 1.065), (0.1539, 4.376e-08, 1.065), (0.1509, -0.03002, 1.065), (0.1422, -0.05889, 1.065), (0.128, -0.0855, 1.065), (0.1088, -0.1088, 1.065), (0.0855, -0.128, 1.065), (0.05889, -0.1422, 1.065), (0.03002, -0.1509, 1.065), (1.288e-08, -0.1539, 1.065), (-0.03002, -0.1509, 1.065), (-0.05889, -0.1422, 1.065), (-0.0855, -0.128, 1.065), (-0.1088, -0.1088, 1.065), (-0.128, -0.0855, 1.065), (-0.1422, -0.05889, 1.065), (-0.1509, -0.03002, 1.065), (-0.1539, 1.941e-07, 1.065), (-0.1509, 0.03002, 1.065), (-0.1422, 0.05889, 1.065), (-0.128, 0.0855, 1.065), (-0.1088, 0.1088, 1.065), (-0.0855, 0.128, 1.065), (-0.05889, 0.1422, 1.065), (-0.03002, 0.1509, 1.065)], [], [(0, 65, 64, 2), (2, 64, 66, 4), (4, 66, 67, 6), (6, 67, 68, 8), (8, 68, 69, 10), (10, 69, 70, 12), (12, 70, 71, 14), (14, 71, 72, 16), (16, 72, 73, 18), (18, 73, 74, 20), (20, 74, 75, 22), (22, 75, 76, 24), (24, 76, 77, 26), (26, 77, 78, 28), (28, 78, 79, 30), (30, 79, 80, 32), (32, 80, 81, 34), (34, 81, 82, 36), (36, 82, 83, 38), (38, 83, 84, 40), (40, 84, 85, 42), (42, 85, 86, 44), (44, 86, 87, 46), (46, 87, 88, 48), (48, 88, 89, 50), (50, 89, 90, 52), (52, 90, 91, 54), (54, 91, 92, 56), (56, 92, 93, 58), (58, 93, 94, 60), (7, 5, 130, 131), (60, 94, 95, 62), (62, 95, 65, 0), (0, 2, 4, 6, 8, 10, 12, 14, 16, 18, 20, 22, 24, 26, 28, 30, 32, 34, 36, 38, 40, 42, 44, 46, 48, 50, 52, 54, 56, 58, 60, 62), (1, 3, 64, 65), (3, 5, 66, 64), (5, 7, 67, 66), (7, 9, 68, 67), (9, 11, 69, 68), (11, 13, 70, 69), (13, 15, 71, 70), (15, 17, 72, 71), (17, 19, 73, 72), (19, 21, 74, 73), (21, 23, 75, 74), (23, 25, 76, 75), (25, 27, 77, 76), (27, 29, 78, 77), (29, 31, 79, 78), (31, 33, 80, 79), (33, 35, 81, 80), (35, 37, 82, 81), (37, 39, 83, 82), (39, 41, 84, 83), (41, 43, 85, 84), (43, 45, 86, 85), (45, 47, 87, 86), (47, 49, 88, 87), (49, 51, 89, 88), (51, 53, 90, 89), (53, 55, 91, 90), (55, 57, 92, 91), (57, 59, 93, 92), (59, 61, 94, 93), (61, 63, 95, 94), (63, 1, 65, 95), (105, 104, 168, 169), (61, 59, 157, 158), (35, 33, 144, 145), (9, 7, 131, 132), (63, 61, 158, 159), (37, 35, 145, 146), (11, 9, 132, 133), (1, 63, 159, 129), (39, 37, 146, 147), (13, 11, 133, 134), (41, 39, 147, 148), (15, 13, 134, 135), (43, 41, 148, 149), (17, 15, 135, 136), (45, 43, 149, 150), (19, 17, 136, 137), (47, 45, 150, 151), (21, 19, 137, 138), (49, 47, 151, 152), (23, 21, 138, 139), (51, 49, 152, 153), (25, 23, 139, 140), (53, 51, 153, 154), (27, 25, 140, 141), (55, 53, 154, 155), (29, 27, 141, 142), (3, 1, 129, 128), (57, 55, 155, 156), (31, 29, 142, 143), (5, 3, 128, 130), (59, 57, 156, 157), (33, 31, 143, 144), (97, 96, 128, 129), (96, 98, 130, 128), (98, 99, 131, 130), (99, 100, 132, 131), (100, 101, 133, 132), (101, 102, 134, 133), (102, 103, 135, 134), (103, 104, 136, 135), (104, 105, 137, 136), (105, 106, 138, 137), (106, 107, 139, 138), (107, 108, 140, 139), (108, 109, 141, 140), (109, 110, 142, 141), (110, 111, 143, 142), (111, 112, 144, 143), (112, 113, 145, 144), (113, 114, 146, 145), (114, 115, 147, 146), (115, 116, 148, 147), (116, 117, 149, 148), (117, 118, 150, 149), (118, 119, 151, 150), (119, 120, 152, 151), (120, 121, 153, 152), (121, 122, 154, 153), (122, 123, 155, 154), (123, 124, 156, 155), (124, 125, 157, 156), (125, 126, 158, 157), (126, 127, 159, 158), (127, 97, 129, 159), (160, 161, 191, 190, 189, 188, 187, 186, 185, 184, 183, 182, 181, 180, 179, 178, 177, 176, 175, 174, 173, 172, 171, 170, 169, 168, 167, 166, 165, 164, 163, 162), (119, 118, 182, 183), (106, 105, 169, 170), (120, 119, 183, 184), (107, 106, 170, 171), (121, 120, 184, 185), (108, 107, 171, 172), (122, 121, 185, 186), (109, 108, 172, 173), (123, 122, 186, 187), (110, 109, 173, 174), (96, 97, 161, 160), (124, 123, 187, 188), (111, 110, 174, 175), (98, 96, 160, 162), (125, 124, 188, 189), (112, 111, 175, 176), (99, 98, 162, 163), (126, 125, 189, 190), (113, 112, 176, 177), (100, 99, 163, 164), (127, 126, 190, 191), (114, 113, 177, 178), (101, 100, 164, 165), (97, 127, 191, 161), (115, 114, 178, 179), (102, 101, 165, 166), (116, 115, 179, 180), (103, 102, 166, 167), (117, 116, 180, 181), (104, 103, 167, 168), (118, 117, 181, 182)])
me_cylinder_002.use_remesh_preserve_volume = False
me_cylinder_002.use_remesh_preserve_attributes = False
me_cylinder_002.use_mirror_vertex_groups = False
me_cylinder_002.update()
me_cylinder_003 = bpy.data.meshes.new('Cylinder.003')
me_cylinder_003.from_pydata([(0.0, 1.0, -1.0), (-1.216e-07, 0.6815, 1.0), (0.1951, 0.9808, -1.0), (0.133, 0.6685, 1.0), (0.3827, 0.9239, -1.0), (0.2608, 0.6297, 1.0), (0.5556, 0.8315, -1.0), (0.3786, 0.5667, 1.0), (0.7071, 0.7071, -1.0), (0.4819, 0.4819, 1.0), (0.8315, 0.5556, -1.0), (0.5667, 0.3786, 1.0), (0.9239, 0.3827, -1.0), (0.6297, 0.2608, 1.0), (0.9808, 0.1951, -1.0), (0.6685, 0.133, 1.0), (1.0, 7.55e-08, -1.0), (0.6815, 2.662e-08, 1.0), (0.9808, -0.1951, -1.0), (0.6685, -0.133, 1.0), (0.9239, -0.3827, -1.0), (0.6297, -0.2608, 1.0), (0.8315, -0.5556, -1.0), (0.5667, -0.3786, 1.0), (0.7071, -0.7071, -1.0), (0.4819, -0.4819, 1.0), (0.5556, -0.8315, -1.0), (0.3786, -0.5667, 1.0), (0.3827, -0.9239, -1.0), (0.2608, -0.6297, 1.0), (0.1951, -0.9808, -1.0), (0.133, -0.6685, 1.0), (-3.258e-07, -1.0, -1.0), (-2.281e-07, -0.6815, 1.0), (-0.1951, -0.9808, -1.0), (-0.133, -0.6685, 1.0), (-0.3827, -0.9239, -1.0), (-0.2608, -0.6297, 1.0), (-0.5556, -0.8315, -1.0), (-0.3786, -0.5667, 1.0), (-0.7071, -0.7071, -1.0), (-0.4819, -0.4819, 1.0), (-0.8315, -0.5556, -1.0), (-0.5667, -0.3786, 1.0), (-0.9239, -0.3827, -1.0), (-0.6297, -0.2608, 1.0), (-0.9808, -0.1951, -1.0), (-0.6685, -0.133, 1.0), (-1.0, 9.656e-07, -1.0), (-0.6815, 6.747e-07, 1.0), (-0.9808, 0.1951, -1.0), (-0.6685, 0.133, 1.0), (-0.9239, 0.3827, -1.0), (-0.6297, 0.2608, 1.0), (-0.8315, 0.5556, -1.0), (-0.5667, 0.3786, 1.0), (-0.7071, 0.7071, -1.0), (-0.4819, 0.4819, 1.0), (-0.5556, 0.8315, -1.0), (-0.3786, 0.5667, 1.0), (-0.3827, 0.9239, -1.0), (-0.2608, 0.6297, 1.0), (-0.1951, 0.9808, -1.0), (-0.133, 0.6685, 1.0), (0.1951, 0.9808, 1.0), (0.0, 1.0, 1.0), (0.3827, 0.9239, 1.0), (0.5556, 0.8315, 1.0), (0.7071, 0.7071, 1.0), (0.8315, 0.5556, 1.0), (0.9239, 0.3827, 1.0), (0.9808, 0.1951, 1.0), (1.0, 7.55e-08, 1.0), (0.9808, -0.1951, 1.0), (0.9239, -0.3827, 1.0), (0.8315, -0.5556, 1.0), (0.7071, -0.7071, 1.0), (0.5556, -0.8315, 1.0), (0.3827, -0.9239, 1.0), (0.1951, -0.9808, 1.0), (-3.258e-07, -1.0, 1.0), (-0.1951, -0.9808, 1.0), (-0.3827, -0.9239, 1.0), (-0.5556, -0.8315, 1.0), (-0.7071, -0.7071, 1.0), (-0.8315, -0.5556, 1.0), (-0.9239, -0.3827, 1.0), (-0.9808, -0.1951, 1.0), (-1.0, 9.656e-07, 1.0), (-0.9808, 0.1951, 1.0), (-0.9239, 0.3827, 1.0), (-0.8315, 0.5556, 1.0), (-0.7071, 0.7071, 1.0), (-0.5556, 0.8315, 1.0), (-0.3827, 0.9239, 1.0), (-0.1951, 0.9808, 1.0), (0.03002, 0.1509, 0.706), (-3.27e-07, 0.1539, 0.706), (0.05889, 0.1422, 0.706), (0.0855, 0.128, 0.706), (0.1088, 0.1088, 0.706), (0.128, 0.0855, 0.706), (0.1422, 0.05889, 0.706), (0.1509, 0.03002, 0.706), (0.1539, 3.637e-08, 0.706), (0.1509, -0.03002, 0.706), (0.1422, -0.05889, 0.706), (0.128, -0.0855, 0.706), (0.1088, -0.1088, 0.706), (0.0855, -0.128, 0.706), (0.05889, -0.1422, 0.706), (0.03002, -0.1509, 0.706), (1.288e-08, -0.1539, 0.706), (-0.03002, -0.1509, 0.706), (-0.05889, -0.1422, 0.706), (-0.0855, -0.128, 0.706), (-0.1088, -0.1088, 0.706), (-0.128, -0.0855, 0.706), (-0.1422, -0.05889, 0.706), (-0.1509, -0.03002, 0.706), (-0.1539, 1.867e-07, 0.706), (-0.1509, 0.03002, 0.706), (-0.1422, 0.05889, 0.706), (-0.128, 0.0855, 0.706), (-0.1088, 0.1088, 0.706), (-0.0855, 0.128, 0.706), (-0.05889, 0.1422, 0.706), (-0.03002, 0.1509, 0.706), (0.133, 0.6685, 0.706), (-1.216e-07, 0.6815, 0.706), (0.2608, 0.6297, 0.706), (0.3786, 0.5667, 0.706), (0.4819, 0.4819, 0.706), (0.5667, 0.3786, 0.706), (0.6297, 0.2608, 0.706), (0.6685, 0.133, 0.706), (0.6815, 2.057e-08, 0.706), (0.6685, -0.133, 0.706), (0.6297, -0.2608, 0.706), (0.5667, -0.3786, 0.706), (0.4819, -0.4819, 0.706), (0.3786, -0.5667, 0.706), (0.2608, -0.6297, 0.706), (0.133, -0.6685, 0.706), (-2.281e-07, -0.6815, 0.706), (-0.133, -0.6685, 0.706), (-0.2608, -0.6297, 0.706), (-0.3786, -0.5667, 0.706), (-0.4819, -0.4819, 0.706), (-0.5667, -0.3786, 0.706), (-0.6297, -0.2608, 0.706), (-0.6685, -0.133, 0.706), (-0.6815, 6.687e-07, 0.706), (-0.6685, 0.133, 0.706), (-0.6297, 0.2608, 0.706), (-0.5667, 0.3786, 0.706), (-0.4819, 0.4819, 0.706), (-0.3786, 0.5667, 0.706), (-0.2608, 0.6297, 0.706), (-0.133, 0.6685, 0.706), (0.03002, 0.1509, 1.065), (-3.27e-07, 0.1539, 1.065), (0.05889, 0.1422, 1.065), (0.0855, 0.128, 1.065), (0.1088, 0.1088, 1.065), (0.128, 0.0855, 1.065), (0.1422, 0.05889, 1.065), (0.1509, 0.03002, 1.065), (0.1539, 4.376e-08, 1.065), (0.1509, -0.03002, 1.065), (0.1422, -0.05889, 1.065), (0.128, -0.0855, 1.065), (0.1088, -0.1088, 1.065), (0.0855, -0.128, 1.065), (0.05889, -0.1422, 1.065), (0.03002, -0.1509, 1.065), (1.288e-08, -0.1539, 1.065), (-0.03002, -0.1509, 1.065), (-0.05889, -0.1422, 1.065), (-0.0855, -0.128, 1.065), (-0.1088, -0.1088, 1.065), (-0.128, -0.0855, 1.065), (-0.1422, -0.05889, 1.065), (-0.1509, -0.03002, 1.065), (-0.1539, 1.941e-07, 1.065), (-0.1509, 0.03002, 1.065), (-0.1422, 0.05889, 1.065), (-0.128, 0.0855, 1.065), (-0.1088, 0.1088, 1.065), (-0.0855, 0.128, 1.065), (-0.05889, 0.1422, 1.065), (-0.03002, 0.1509, 1.065)], [], [(0, 65, 64, 2), (2, 64, 66, 4), (4, 66, 67, 6), (6, 67, 68, 8), (8, 68, 69, 10), (10, 69, 70, 12), (12, 70, 71, 14), (14, 71, 72, 16), (16, 72, 73, 18), (18, 73, 74, 20), (20, 74, 75, 22), (22, 75, 76, 24), (24, 76, 77, 26), (26, 77, 78, 28), (28, 78, 79, 30), (30, 79, 80, 32), (32, 80, 81, 34), (34, 81, 82, 36), (36, 82, 83, 38), (38, 83, 84, 40), (40, 84, 85, 42), (42, 85, 86, 44), (44, 86, 87, 46), (46, 87, 88, 48), (48, 88, 89, 50), (50, 89, 90, 52), (52, 90, 91, 54), (54, 91, 92, 56), (56, 92, 93, 58), (58, 93, 94, 60), (7, 5, 130, 131), (60, 94, 95, 62), (62, 95, 65, 0), (0, 2, 4, 6, 8, 10, 12, 14, 16, 18, 20, 22, 24, 26, 28, 30, 32, 34, 36, 38, 40, 42, 44, 46, 48, 50, 52, 54, 56, 58, 60, 62), (1, 3, 64, 65), (3, 5, 66, 64), (5, 7, 67, 66), (7, 9, 68, 67), (9, 11, 69, 68), (11, 13, 70, 69), (13, 15, 71, 70), (15, 17, 72, 71), (17, 19, 73, 72), (19, 21, 74, 73), (21, 23, 75, 74), (23, 25, 76, 75), (25, 27, 77, 76), (27, 29, 78, 77), (29, 31, 79, 78), (31, 33, 80, 79), (33, 35, 81, 80), (35, 37, 82, 81), (37, 39, 83, 82), (39, 41, 84, 83), (41, 43, 85, 84), (43, 45, 86, 85), (45, 47, 87, 86), (47, 49, 88, 87), (49, 51, 89, 88), (51, 53, 90, 89), (53, 55, 91, 90), (55, 57, 92, 91), (57, 59, 93, 92), (59, 61, 94, 93), (61, 63, 95, 94), (63, 1, 65, 95), (105, 104, 168, 169), (61, 59, 157, 158), (35, 33, 144, 145), (9, 7, 131, 132), (63, 61, 158, 159), (37, 35, 145, 146), (11, 9, 132, 133), (1, 63, 159, 129), (39, 37, 146, 147), (13, 11, 133, 134), (41, 39, 147, 148), (15, 13, 134, 135), (43, 41, 148, 149), (17, 15, 135, 136), (45, 43, 149, 150), (19, 17, 136, 137), (47, 45, 150, 151), (21, 19, 137, 138), (49, 47, 151, 152), (23, 21, 138, 139), (51, 49, 152, 153), (25, 23, 139, 140), (53, 51, 153, 154), (27, 25, 140, 141), (55, 53, 154, 155), (29, 27, 141, 142), (3, 1, 129, 128), (57, 55, 155, 156), (31, 29, 142, 143), (5, 3, 128, 130), (59, 57, 156, 157), (33, 31, 143, 144), (97, 96, 128, 129), (96, 98, 130, 128), (98, 99, 131, 130), (99, 100, 132, 131), (100, 101, 133, 132), (101, 102, 134, 133), (102, 103, 135, 134), (103, 104, 136, 135), (104, 105, 137, 136), (105, 106, 138, 137), (106, 107, 139, 138), (107, 108, 140, 139), (108, 109, 141, 140), (109, 110, 142, 141), (110, 111, 143, 142), (111, 112, 144, 143), (112, 113, 145, 144), (113, 114, 146, 145), (114, 115, 147, 146), (115, 116, 148, 147), (116, 117, 149, 148), (117, 118, 150, 149), (118, 119, 151, 150), (119, 120, 152, 151), (120, 121, 153, 152), (121, 122, 154, 153), (122, 123, 155, 154), (123, 124, 156, 155), (124, 125, 157, 156), (125, 126, 158, 157), (126, 127, 159, 158), (127, 97, 129, 159), (160, 161, 191, 190, 189, 188, 187, 186, 185, 184, 183, 182, 181, 180, 179, 178, 177, 176, 175, 174, 173, 172, 171, 170, 169, 168, 167, 166, 165, 164, 163, 162), (119, 118, 182, 183), (106, 105, 169, 170), (120, 119, 183, 184), (107, 106, 170, 171), (121, 120, 184, 185), (108, 107, 171, 172), (122, 121, 185, 186), (109, 108, 172, 173), (123, 122, 186, 187), (110, 109, 173, 174), (96, 97, 161, 160), (124, 123, 187, 188), (111, 110, 174, 175), (98, 96, 160, 162), (125, 124, 188, 189), (112, 111, 175, 176), (99, 98, 162, 163), (126, 125, 189, 190), (113, 112, 176, 177), (100, 99, 163, 164), (127, 126, 190, 191), (114, 113, 177, 178), (101, 100, 164, 165), (97, 127, 191, 161), (115, 114, 178, 179), (102, 101, 165, 166), (116, 115, 179, 180), (103, 102, 166, 167), (117, 116, 180, 181), (104, 103, 167, 168), (118, 117, 181, 182)])
me_cylinder_003.use_remesh_preserve_volume = False
me_cylinder_003.use_remesh_preserve_attributes = False
me_cylinder_003.use_mirror_vertex_groups = False
me_cylinder_003.update()

# ---- objects
ob_cylinder = bpy.data.objects.new('Cylinder', me_cylinder)
ob_circle = bpy.data.objects.new('Circle', me_circle)
ob_cube_001 = bpy.data.objects.new('Cube.001', me_cube_002)
ob_cylinder_001 = bpy.data.objects.new('Cylinder.001', me_cylinder_001)
ob_cylinder_002 = bpy.data.objects.new('Cylinder.002', me_cylinder_002)
ob_cylinder_003 = bpy.data.objects.new('Cylinder.003', me_cylinder_003)

# ---- transforms, parenting, visibility, modifiers, constraints
ob_cylinder.location = (-2.224, -1.202, 0.475)
ob_cylinder.rotation_euler = (1.571, -0.0, 0.0)
ob_cylinder.scale = (0.4671, 0.4671, 0.22)
ob_cylinder.lineart.crease_threshold = 0.0
ob_circle.location = (-0.2151, 0.0, 0.8613)
ob_circle.rotation_euler = (1.576, 1.571, 0.0)
ob_circle.scale = (0.5423, 0.5423, 0.5423)
ob_circle.lineart.crease_threshold = 0.0
_m = ob_circle.modifiers.new('Mirror', 'MIRROR')
_m.use_axis = (False, False, True)
ob_cube_001.location = (-2.747, 0.8115, 1.234)
ob_cube_001.rotation_euler = (0.0, -0.199, 0.0)
ob_cube_001.scale = (0.1654, 0.1654, 0.1654)
ob_cube_001.lineart.crease_threshold = 0.0
ob_cylinder_001.location = (1.577, -1.202, 0.475)
ob_cylinder_001.rotation_euler = (1.571, -0.0, 0.0)
ob_cylinder_001.scale = (0.4671, 0.4671, 0.22)
ob_cylinder_001.lineart.crease_threshold = 0.0
ob_cylinder_002.location = (-2.192, 1.224, 0.475)
ob_cylinder_002.rotation_euler = (1.571, 0.0, -3.142)
ob_cylinder_002.scale = (0.4671, 0.4671, 0.22)
ob_cylinder_002.lineart.crease_threshold = 0.0
ob_cylinder_003.location = (1.619, 1.224, 0.475)
ob_cylinder_003.rotation_euler = (1.571, 0.0, -3.142)
ob_cylinder_003.scale = (0.4671, 0.4671, 0.22)
ob_cylinder_003.lineart.crease_threshold = 0.0

# ---- collection membership
col_collection_1.objects.link(ob_cylinder)
col_collection_1.objects.link(ob_circle)
col_collection_1.objects.link(ob_cube_001)
col_collection_1.objects.link(ob_cylinder_001)
col_collection_1.objects.link(ob_cylinder_002)
col_collection_1.objects.link(ob_cylinder_003)

# ---- scene / render settings (as saved in the file)
scene.frame_start = 1; scene.frame_end = 250; scene.frame_set(1)
scene.render.engine = 'CYCLES'
scene.render.resolution_percentage = 50
scene.render.dither_intensity = 0.0
scene.cycles.use_denoising = False
scene.cycles.samples = 128
scene.cycles.sampling_pattern = 'TABULATED_SOBOL'
scene.cycles.use_adaptive_sampling = False
scene.cycles.use_light_tree = False
scene.cycles.blur_glossy = 0.0
scene.cycles.sample_clamp_indirect = 0.0
scene.view_settings.view_transform = 'Standard'
bpy.context.view_layer.update()

# ---- added for rendering (the .blend has no active camera and no usable light): camera, sun
cam_auto = bpy.data.cameras.new('AutoCamera')
cam_auto.lens = 50.0
cam_auto.sensor_width = 36.0
cam_auto.clip_end = 1000.0
ob_auto_camera = bpy.data.objects.new('AutoCamera', cam_auto)
scene.collection.objects.link(ob_auto_camera)
ob_auto_camera.location = (6.61421, -8.28145, 6.47634)
ob_auto_camera.rotation_euler = (1.09748, -7.21219e-08, 0.694738)
scene.camera = ob_auto_camera
light_auto_sun = bpy.data.lights.new('AutoSun', 'SUN')
light_auto_sun.energy = 3.0
light_auto_sun.angle = 0.0523599
ob_auto_sun = bpy.data.objects.new('AutoSun', light_auto_sun)
scene.collection.objects.link(ob_auto_sun)
ob_auto_sun.rotation_euler = (0.872665, 0.174533, 0.523599)
bpy.context.view_layer.update()
